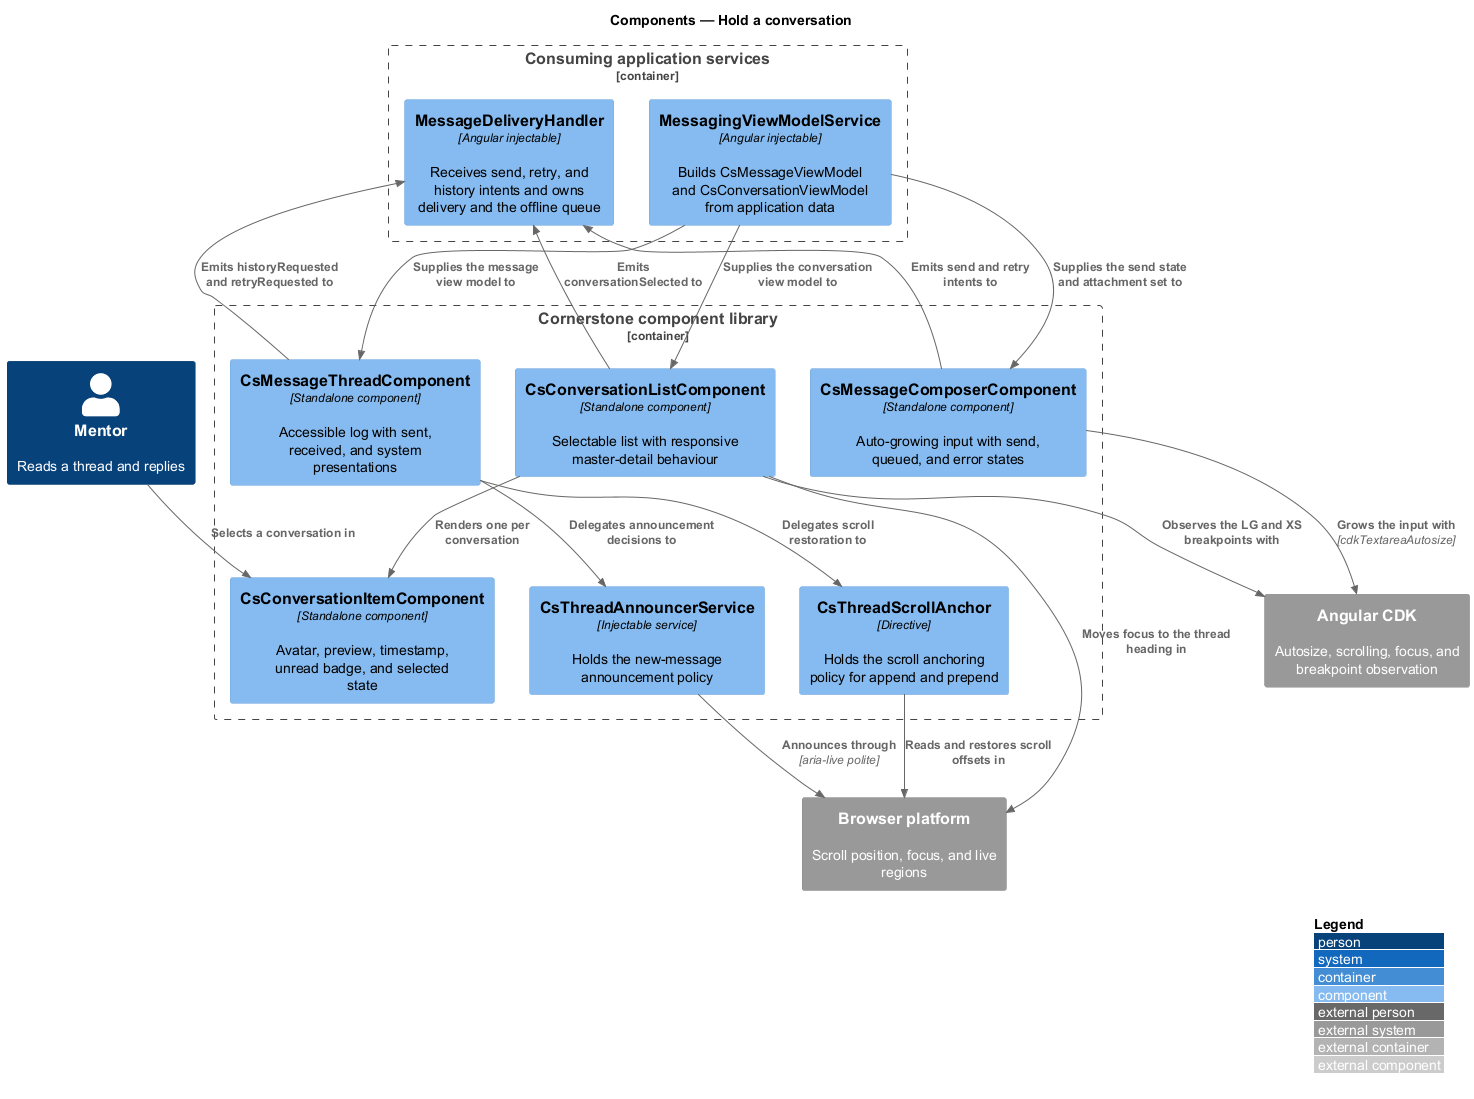

The diagram above was rendered by PlantUML. Its source (embedded in the PNG):
@startuml
!include <C4/C4_Component>
LAYOUT_WITH_LEGEND()
title Components — Hold a conversation

Person(mentor, "Mentor", "Reads a thread and replies")

Container_Boundary(appsvc, "Consuming application services") {
  Component(msgvm, "MessagingViewModelService", "Angular injectable", "Builds CsMessageViewModel and CsConversationViewModel from application data")
  Component(delivery, "MessageDeliveryHandler", "Angular injectable", "Receives send, retry, and history intents and owns delivery and the offline queue")
}

Container_Boundary(lib, "Cornerstone component library") {
  Component(list, "CsConversationListComponent", "Standalone component", "Selectable list with responsive master-detail behaviour")
  Component(item, "CsConversationItemComponent", "Standalone component", "Avatar, preview, timestamp, unread badge, and selected state")
  Component(thread, "CsMessageThreadComponent", "Standalone component", "Accessible log with sent, received, and system presentations")
  Component(anchor, "CsThreadScrollAnchor", "Directive", "Holds the scroll anchoring policy for append and prepend")
  Component(announcer, "CsThreadAnnouncerService", "Injectable service", "Holds the new-message announcement policy")
  Component(composer, "CsMessageComposerComponent", "Standalone component", "Auto-growing input with send, queued, and error states")
}

System_Ext(cdk, "Angular CDK", "Autosize, scrolling, focus, and breakpoint observation")
System_Ext(browser, "Browser platform", "Scroll position, focus, and live regions")

Rel(msgvm, list, "Supplies the conversation view model to")
Rel(msgvm, thread, "Supplies the message view model to")
Rel(msgvm, composer, "Supplies the send state and attachment set to")
Rel(list, item, "Renders one per conversation")
Rel(list, delivery, "Emits conversationSelected to")
Rel(thread, delivery, "Emits historyRequested and retryRequested to")
Rel(composer, delivery, "Emits send and retry intents to")
Rel(thread, anchor, "Delegates scroll restoration to")
Rel(thread, announcer, "Delegates announcement decisions to")
Rel(anchor, browser, "Reads and restores scroll offsets in")
Rel(announcer, browser, "Announces through", "aria-live polite")
Rel(composer, cdk, "Grows the input with", "cdkTextareaAutosize")
Rel(list, cdk, "Observes the LG and XS breakpoints with")
Rel(list, browser, "Moves focus to the thread heading in")
Rel(mentor, item, "Selects a conversation in")
@enduml